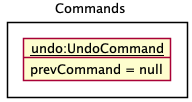

The diagram above was rendered by PlantUML. Its source (embedded in the PNG):
@startuml
!include style.puml
show members
skinparam ClassFontColor #000000
skinparam ClassBorderColor #000000
skinparam DefaultFontSize 13

title Commands

package "" {
    object "__undo:UndoCommand__" as Undo1
}

Undo1 : prevCommand = null
@enduml